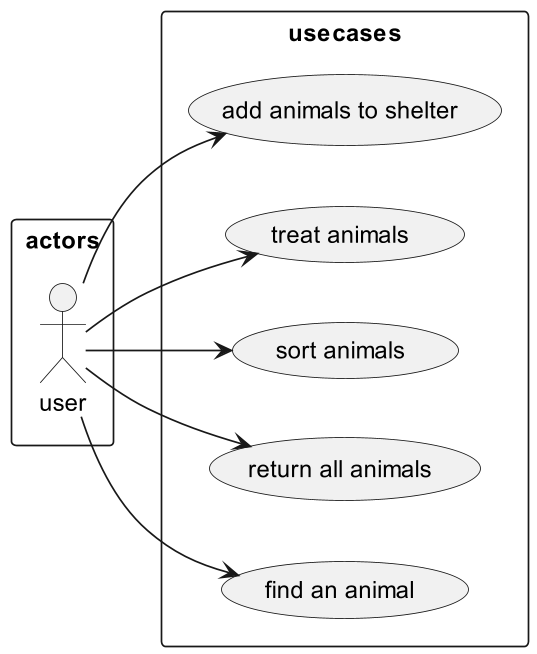

The diagram above was rendered by PlantUML. Its source (embedded in the PNG):
@startuml
left to right direction

rectangle actors {
:user:
}

rectangle usecases {
(add animals to shelter) as add
(treat animals) as treat
(sort animals) as sort
(return all animals) as getall
(find an animal) as get
}

user --> add
user --> treat
user --> sort
user --> getall
user --> get

@enduml